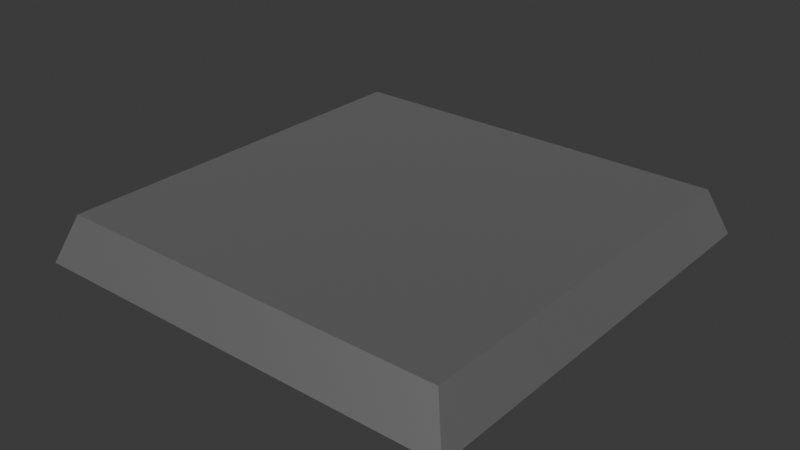 # Source: Square_Light.blend  (saved by Blender 4.0.36; exported with 4.5.12 LTS)
import bpy
from mathutils import Matrix  # noqa: F401  (used for matrix-valued properties, if any)

bpy.ops.wm.read_factory_settings(use_empty=True)
scene = bpy.context.scene
scene.name = 'Scene'

# ---- collections
col_collection = bpy.data.collections.new('Collection'); scene.collection.children.link(col_collection)

# ---- images (referenced by path relative to the original .blend; pixels are not part of the script)
import os
ASSET_DIR = os.environ.get("B2B_ASSET_DIR", "")  # directory of the original .blend (textures are referenced by path, not embedded)
HERE = os.path.dirname(os.path.abspath(__file__))  # packed textures are extracted next to this script under _unpacked/

def load_image(name, relpath, width, height, colorspace="sRGB"):
    """Load a texture the original file referenced (path relative to the .blend, or extracted next to this script)."""
    p = next((c for c in (os.path.join(HERE, relpath), os.path.join(ASSET_DIR, relpath)) if relpath and os.path.exists(c)), "")
    if p:
        img = bpy.data.images.load(p, check_existing=True)
        img.name = name
    else:  # same state as the original file: an image datablock whose file is absent (Cycles renders it pink)
        img = bpy.data.images.new(name, width, height)
        img.source = "FILE"
        img.filepath = "//" + (relpath or name)
    img.colorspace_settings.name = colorspace
    return img
img_3 = load_image('贴图 #3', 'dali_jami eres_BaseMap.jpeg', 1024, 1024, 'sRGB')

# ---- materials (node trees are filled in below, after node groups)
mat_wire_088088225 = bpy.data.materials.new('wire_088088225')
mat_wire_088088225.use_transparent_shadow = False
mat_wire_088088225.roughness = 0.5
mat_wire_088088225.metallic = 1.0
mat_03___default = bpy.data.materials.new('03 - Default')
mat_03___default.use_transparent_shadow = False
mat_03___default.diffuse_color = (0.5882, 0.5882, 0.5882, 1.0)
mat_03___default.roughness = 0.8586
mat_03___default.specular_intensity = 0.0
mat_03___default.metallic = 1.0

# ---- material node trees
mat_wire_088088225.use_nodes = True; mat_wire_088088225.node_tree.nodes.clear()
_N = mat_wire_088088225.node_tree.nodes; _L = mat_wire_088088225.node_tree.links
n0 = _N.new('ShaderNodeBsdfPrincipled'); n0.name = 'Principled BSDF'; n0.location = (10, 300)
n0.inputs[1].default_value = 1.0
n0.inputs[3].default_value = 1.45
n0.inputs[27].default_value = (0.0, 0.0, 0.0, 1.0)
n1 = _N.new('ShaderNodeOutputMaterial'); n1.name = 'Material Output'; n1.location = (300, 300)
n2 = _N.new('ShaderNodeNormalMap'); n2.name = 'Normal Map'; n2.location = (-300, -300)
n2.label = 'Normal/Map'
_L.new(n0.outputs[0], n1.inputs[0])
_L.new(n2.outputs[0], n0.inputs[5])
n1.is_active_output = True
mat_03___default.use_nodes = True; mat_03___default.node_tree.nodes.clear()
_N = mat_03___default.node_tree.nodes; _L = mat_03___default.node_tree.links
n0 = _N.new('ShaderNodeBsdfPrincipled'); n0.name = 'Principled BSDF'; n0.location = (10, 300)
n0.inputs[1].default_value = 1.0
n0.inputs[2].default_value = 0.8586
n0.inputs[3].default_value = 1.45
n0.inputs[13].default_value = 0.0
n0.inputs[27].default_value = (0.0, 0.0, 0.0, 1.0)
n1 = _N.new('ShaderNodeOutputMaterial'); n1.name = 'Material Output'; n1.location = (300, 300)
n2 = _N.new('ShaderNodeNormalMap'); n2.name = 'Normal Map'; n2.location = (-300, -300)
n2.label = 'Normal/Map'
n3 = _N.new('ShaderNodeTexImage'); n3.name = 'Image Texture'; n3.location = (-300, 600)
n3.image = img_3
_L.new(n0.outputs[0], n1.inputs[0])
_L.new(n2.outputs[0], n0.inputs[5])
_L.new(n3.outputs[0], n0.inputs[0])
n1.is_active_output = True

# ---- world
world_world = bpy.data.worlds.new('World'); scene.world = world_world
world_world.use_nodes = True; world_world.node_tree.nodes.clear()
_N = world_world.node_tree.nodes; _L = world_world.node_tree.links
n0 = _N.new('ShaderNodeOutputWorld'); n0.name = 'World Output'; n0.location = (300, 300)
n1 = _N.new('ShaderNodeBackground'); n1.name = 'Background'; n1.location = (10, 300)
n1.inputs[0].default_value = (0.05088, 0.05088, 0.05088, 1.0)
_L.new(n1.outputs[0], n0.inputs[0])
n0.is_active_output = True
world_world.color = (0.05088, 0.05088, 0.05088)
world_world.use_sun_shadow = False
world_world.sun_shadow_jitter_overblur = 0.0

# ---- meshes
me_mesh = bpy.data.meshes.new('Mesh')
me_mesh.from_pydata([(-0.6826, -0.147, 0.6826), (-0.6263, -0.0006001, 0.6263), (-0.6263, -0.0006002, -0.6263), (-0.6826, -0.147, -0.6826), (0.6263, -0.0006002, -0.6263), (0.6826, -0.147, -0.6826), (0.6263, -0.0006001, 0.6263), (0.6826, -0.147, 0.6826), (-0.6263, -0.0006001, 0.5261), (-0.6263, -0.0006002, -0.5261), (-0.6826, -0.147, -0.5734), (-0.6826, -0.147, 0.5734), (0.6263, -0.0006002, -0.5261), (0.6263, -0.0006001, 0.5261), (0.6826, -0.147, 0.5734), (0.6826, -0.147, -0.5734), (0.5734, -0.147, -0.6826), (-0.5734, -0.147, -0.6826), (-0.5261, -0.0006002, -0.6263), (0.5261, -0.0006002, -0.6263), (0.5261, -0.0006001, 0.6263), (-0.5261, -0.0006001, 0.6263), (-0.5734, -0.147, 0.6826), (0.5734, -0.147, 0.6826), (0.5734, -0.147, 0.5734), (-0.5734, -0.147, 0.5734), (-0.5734, -0.147, -0.5734), (0.5734, -0.147, -0.5734), (-0.5261, -0.0006001, 0.5261), (0.5261, -0.0006001, 0.5261), (0.5261, -0.0006002, -0.5261), (-0.5261, -0.0006002, -0.5261), (0.5625, -0.1212, 0.5625), (-0.5625, -0.1212, 0.5625), (-0.5625, -0.1212, -0.5625), (0.5625, -0.1212, -0.5625)], [], [(9, 10, 11, 8), (17, 18, 19, 16), (13, 14, 15, 12), (21, 22, 23, 20), (29, 30, 31, 28), (9, 2, 3, 10), (0, 1, 8, 11), (13, 6, 7, 14), (5, 4, 12, 15), (22, 25, 24, 23), (16, 27, 26, 17), (20, 29, 28, 21), (18, 31, 30, 19), (3, 2, 18, 17), (19, 4, 5, 16), (21, 1, 0, 22), (7, 6, 20, 23), (11, 10, 26, 25), (15, 14, 24, 27), (13, 12, 30, 29), (9, 8, 28, 31), (0, 11, 25, 22), (14, 7, 23, 24), (5, 15, 27, 16), (10, 3, 17, 26), (6, 13, 29, 20), (8, 1, 21, 28), (2, 9, 31, 18), (12, 4, 19, 30), (24, 25, 33, 32), (25, 26, 34, 33), (26, 27, 35, 34), (27, 24, 32, 35)])
me_mesh.polygons.foreach_set('use_smooth', [0, 1, 0, 1, 1, 0, 0, 0, 0, 1, 1, 1, 1, 1, 1, 1, 1, 0, 0, 1, 1, 1, 1, 1, 1, 1, 1, 1, 1, 0, 0, 0, 0])
_k = set([(0, 22), (1, 21), (2, 18), (3, 17), (4, 19), (5, 16), (6, 20), (7, 23), (16, 17), (18, 19), (20, 21), (22, 23)])
me_mesh.attributes.new('sharp_edge', 'BOOLEAN', 'EDGE').data.foreach_set('value', [ (min(e.vertices), max(e.vertices)) in _k for e in me_mesh.edges])
_uv = me_mesh.uv_layers.new(name='UVMap')
_uv.uv.foreach_set('vector', [0.0326, 0.1805, 0.1206, 0.1842, 0.1206, 0.8267, 0.03259, 0.8304, 0.1797, 0.1251, 0.1759, 0.03714, 0.8259, 0.03715, 0.8222, 0.1251, 0.9692, 0.8304, 0.8813, 0.8267, 0.8813, 0.1842, 0.9692, 0.1805, 0.1759, 0.9738, 0.1796, 0.8858, 0.8222, 0.8858, 0.8259, 0.9738, 0.7496, 0.2545, 0.7496, 0.7532, 0.2508, 0.7532, 0.2508, 0.2545, 0.0326, 0.1805, 0.08827, 0.0928, 0.1403, 0.1449, 0.1206, 0.1842, 0.1403, 0.8661, 0.08825, 0.9181, 0.03259, 0.8304, 0.1206, 0.8267, 0.9692, 0.8304, 0.9136, 0.9181, 0.8615, 0.8661, 0.8813, 0.8267, 0.8615, 0.1449, 0.9136, 0.09282, 0.9692, 0.1805, 0.8813, 0.1842, 0.1796, 0.8858, 0.1765, 0.8298, 0.8253, 0.8298, 0.8222, 0.8858, 0.8222, 0.1251, 0.8253, 0.1811, 0.1765, 0.1811, 0.1797, 0.1251, 0.7496, 0.207, 0.7496, 0.2545, 0.2508, 0.2545, 0.2508, 0.207, 0.2508, 0.8007, 0.2508, 0.7532, 0.7496, 0.7532, 0.7496, 0.8007, 0.1403, 0.1449, 0.08827, 0.0928, 0.1759, 0.03714, 0.1797, 0.1251, 0.8259, 0.03715, 0.9136, 0.09282, 0.8615, 0.1449, 0.8222, 0.1251, 0.1759, 0.9738, 0.08825, 0.9181, 0.1403, 0.8661, 0.1796, 0.8858, 0.8615, 0.8661, 0.9136, 0.9181, 0.8259, 0.9738, 0.8222, 0.8858, 0.1206, 0.8267, 0.1206, 0.1842, 0.1765, 0.1811, 0.1765, 0.8298, 0.8813, 0.1842, 0.8813, 0.8267, 0.8253, 0.8298, 0.8253, 0.1811, 0.797, 0.2545, 0.797, 0.7532, 0.7496, 0.7532, 0.7496, 0.2545, 0.2034, 0.7532, 0.2034, 0.2545, 0.2508, 0.2545, 0.2508, 0.7532, 0.1403, 0.8661, 0.1206, 0.8267, 0.1765, 0.8298, 0.1796, 0.8858, 0.8813, 0.8267, 0.8615, 0.8661, 0.8222, 0.8858, 0.8253, 0.8298, 0.8615, 0.1449, 0.8813, 0.1842, 0.8253, 0.1811, 0.8222, 0.1251, 0.1206, 0.1842, 0.1403, 0.1449, 0.1797, 0.1251, 0.1765, 0.1811, 0.797, 0.207, 0.797, 0.2545, 0.7496, 0.2545, 0.7496, 0.207, 0.2034, 0.2545, 0.2034, 0.207, 0.2508, 0.207, 0.2508, 0.2545, 0.2034, 0.8007, 0.2034, 0.7532, 0.2508, 0.7532, 0.2508, 0.8007, 0.797, 0.7532, 0.797, 0.8007, 0.7496, 0.8007, 0.7496, 0.7532, 0.8253, 0.8298, 0.1765, 0.8298, 0.1819, 0.8245, 0.8199, 0.8245, 0.1765, 0.8298, 0.1765, 0.1811, 0.1819, 0.1864, 0.1819, 0.8245, 0.1765, 0.1811, 0.8253, 0.1811, 0.8199, 0.1864, 0.1819, 0.1864, 0.8253, 0.1811, 0.8253, 0.8298, 0.8199, 0.8245, 0.8199, 0.1864])
me_mesh.materials.append(mat_wire_088088225)
me_mesh.update()
me_mesh.normals_split_custom_set([tuple(v) for v in zip(*[iter([-0.9332, 0.3594, -1.35e-08, -0.9332, 0.3594, -1.35e-08, -0.9332, 0.3594, -1.35e-08, -0.9332, 0.3594, -1.35e-08, 0.0, 0.3594, -0.9332, 0.0, 0.3594, -0.9332, 0.0, 0.3594, -0.9332, 0.0, 0.3594, -0.9332, 0.9332, 0.3594, -1.35e-08, 0.9332, 0.3594, -1.35e-08, 0.9332, 0.3594, -1.35e-08, 0.9332, 0.3594, -1.35e-08, 0.0, 0.3594, 0.9332, 0.0, 0.3594, 0.9332, 0.0, 0.3594, 0.9332, 0.0, 0.3594, 0.9332, 0.0, 1.0, -4.386e-08, 0.0, 1.0, -4.395e-08, 0.0, 1.0, -4.395e-08, 0.0, 1.0, -4.386e-08, -0.9332, 0.3594, -2.835e-08, -0.9332, 0.3594, -2.835e-08, -0.9332, 0.3594, -2.835e-08, -0.9332, 0.3594, -2.835e-08, -0.9332, 0.3594, 0.0, -0.9332, 0.3594, 0.0, -0.9332, 0.3594, 0.0, -0.9332, 0.3594, 0.0, 0.9332, 0.3594, 0.0, 0.9332, 0.3594, 0.0, 0.9332, 0.3594, 0.0, 0.9332, 0.3594, 0.0, 0.9332, 0.3594, -2.835e-08, 0.9332, 0.3594, -2.835e-08, 0.9332, 0.3594, -2.835e-08, 0.9332, 0.3594, -2.835e-08, 0.0, -1.0, 0.0, 0.0, -1.0, 0.0, 0.0, -1.0, 0.0, 0.0, -1.0, 0.0, 0.0, -1.0, 0.0, 0.0, -1.0, 0.0, 0.0, -1.0, 0.0, 0.0, -1.0, 0.0, 0.0, 1.0, -4.401e-08, 0.0, 1.0, -4.386e-08, 0.0, 1.0, -4.386e-08, 0.0, 1.0, -4.401e-08, 0.0, 1.0, -4.419e-08, 0.0, 1.0, -4.395e-08, 0.0, 1.0, -4.395e-08, 0.0, 1.0, -4.419e-08, 0.0, 0.3594, -0.9332, 0.0, 0.3594, -0.9332, 0.0, 0.3594, -0.9332, 0.0, 0.3594, -0.9332, 0.0, 0.3594, -0.9332, 0.0, 0.3594, -0.9332, 0.0, 0.3594, -0.9332, 0.0, 0.3594, -0.9332, 0.0, 0.3594, 0.9332, 0.0, 0.3594, 0.9332, 0.0, 0.3594, 0.9332, 0.0, 0.3594, 0.9332, 0.0, 0.3594, 0.9332, 0.0, 0.3594, 0.9332, 0.0, 0.3594, 0.9332, 0.0, 0.3594, 0.9332, 0.0, -1.0, 2.974e-08, 0.0, -1.0, 2.974e-08, 0.0, -1.0, 2.974e-08, 0.0, -1.0, 2.974e-08, 0.0, -1.0, 4.461e-08, 0.0, -1.0, 4.461e-08, 0.0, -1.0, 4.461e-08, 0.0, -1.0, 4.461e-08, 0.0, 1.0, -4.378e-08, 0.0, 1.0, -4.396e-08, 0.0, 1.0, -4.395e-08, 0.0, 1.0, -4.386e-08, 0.0, 1.0, -4.396e-08, 0.0, 1.0, -4.378e-08, 0.0, 1.0, -4.386e-08, 0.0, 1.0, -4.395e-08, 0.0, -1.0, 0.0, 0.0, -1.0, 0.0, 0.0, -1.0, 0.0, 0.0, -1.0, 0.0, 0.0, -1.0, 0.0, 0.0, -1.0, 0.0, 0.0, -1.0, 0.0, 0.0, -1.0, 0.0, 0.0, -1.0, 0.0, 0.0, -1.0, 0.0, 0.0, -1.0, 0.0, 0.0, -1.0, 0.0, 0.0, -1.0, 0.0, 0.0, -1.0, 0.0, 0.0, -1.0, 0.0, 0.0, -1.0, 0.0, 0.0, 1.0, -4.384e-08, 0.0, 1.0, -4.378e-08, 0.0, 1.0, -4.386e-08, 0.0, 1.0, -4.401e-08, 0.0, 1.0, -4.378e-08, 0.0, 1.0, -4.384e-08, 0.0, 1.0, -4.401e-08, 0.0, 1.0, -4.386e-08, 0.0, 1.0, -4.421e-08, 0.0, 1.0, -4.396e-08, 0.0, 1.0, -4.395e-08, 0.0, 1.0, -4.419e-08, 0.0, 1.0, -4.396e-08, 0.0, 1.0, -4.421e-08, 0.0, 1.0, -4.419e-08, 0.0, 1.0, -4.395e-08, 0.0, -0.3884, -0.9215, 0.0, -0.3884, -0.9215, 0.0, -0.3884, -0.9215, 0.0, -0.3884, -0.9215, 0.9215, -0.3884, 1.463e-08, 0.9215, -0.3884, 1.463e-08, 0.9215, -0.3884, 1.463e-08, 0.9215, -0.3884, 1.463e-08, 0.0, -0.3884, 0.9215, 0.0, -0.3884, 0.9215, 0.0, -0.3884, 0.9215, 0.0, -0.3884, 0.9215, -0.9215, -0.3884, 1.463e-08, -0.9215, -0.3884, 1.463e-08, -0.9215, -0.3884, 1.463e-08, -0.9215, -0.3884, 1.463e-08])] * 3)])
me_mesh_001 = bpy.data.meshes.new('Mesh.001')
me_mesh_001.from_pydata([(0.5625, -0.1212, 0.5625), (-0.5625, -0.1212, 0.5625), (-0.5625, -0.1212, -0.5625), (0.5625, -0.1212, -0.5625)], [], [(1, 2, 3, 0)])
_uv = me_mesh_001.uv_layers.new(name='UVMap')
_uv.uv.foreach_set('vector', [0.1097, 0.8765, 0.1097, 0.1128, 0.8734, 0.1128, 0.8734, 0.8765])
me_mesh_001.materials.append(mat_03___default)
me_mesh_001.update()
me_mesh_001.normals_split_custom_set([tuple(v) for v in zip(*[iter([0.0, -1.0, 4.709e-08, 0.0, -1.0, 4.709e-08, 0.0, -1.0, 4.709e-08, 0.0, -1.0, 4.709e-08])] * 3)])

# ---- objects
ob_frame = bpy.data.objects.new('Frame', me_mesh)
ob_pad = bpy.data.objects.new('Pad', me_mesh_001)

# ---- transforms, parenting, visibility, modifiers, constraints
ob_frame.location = (0.0, 0.0, 0.0)
ob_frame.rotation_euler = (1.571, 0.0, 0.0)
ob_frame.color = (0.8, 0.8, 0.8, 1.0)
ob_pad.location = (0.0, 0.0, 0.0)
ob_pad.rotation_euler = (1.571, 0.0, 0.0)
ob_pad.color = (0.8, 0.8, 0.8, 1.0)

# ---- collection membership
col_collection.objects.link(ob_frame)
col_collection.objects.link(ob_pad)

# ---- scene / render settings (as saved in the file)
scene.frame_start = 1; scene.frame_end = 250; scene.frame_set(1)
scene.render.engine = 'BLENDER_EEVEE_NEXT'
scene.render.fps = 30
scene.cycles.sampling_pattern = 'TABULATED_SOBOL'
bpy.context.view_layer.update()

# ---- added for rendering (the .blend has no active camera and no usable light): camera, sun
cam_auto = bpy.data.cameras.new('AutoCamera')
cam_auto.lens = 50.0
cam_auto.sensor_width = 36.0
cam_auto.clip_end = 1000.0
ob_auto_camera = bpy.data.objects.new('AutoCamera', cam_auto)
scene.collection.objects.link(ob_auto_camera)
ob_auto_camera.location = (1.79155, -2.14987, 1.35945)
ob_auto_camera.rotation_euler = (1.09748, -7.21219e-08, 0.694738)
scene.camera = ob_auto_camera
light_auto_sun = bpy.data.lights.new('AutoSun', 'SUN')
light_auto_sun.energy = 3.0
light_auto_sun.angle = 0.0523599
ob_auto_sun = bpy.data.objects.new('AutoSun', light_auto_sun)
scene.collection.objects.link(ob_auto_sun)
ob_auto_sun.rotation_euler = (0.872665, 0.174533, 0.523599)
bpy.context.view_layer.update()
